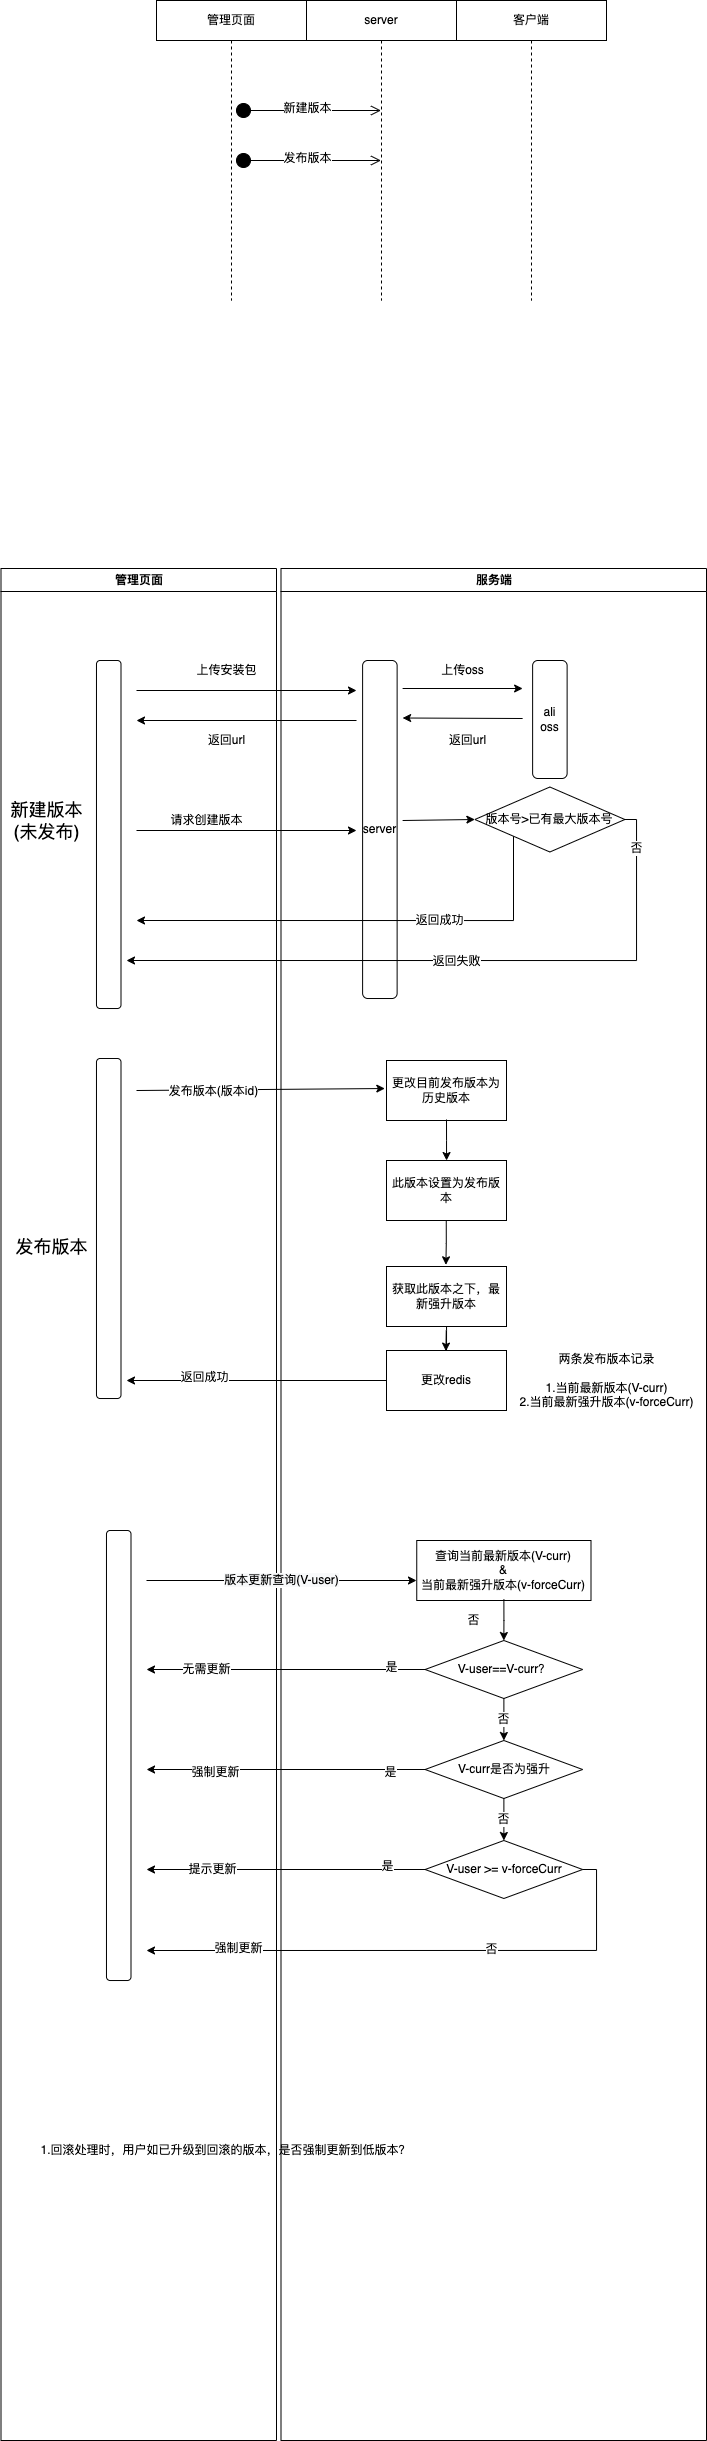

The diagram above was exported from draw.io. Its source (the exported page's mxGraphModel, read from the mxfile embedded in the PNG):
<mxGraphModel dx="977" dy="1495" grid="1" gridSize="10" guides="1" tooltips="1" connect="1" arrows="1" fold="1" page="1" pageScale="1" pageWidth="1169" pageHeight="826" background="none" math="0" shadow="0">
  <root>
    <mxCell id="0" />
    <mxCell id="1" parent="0" />
    <mxCell id="2" value="管理页面" style="swimlane;whiteSpace=wrap" parent="1" vertex="1">
      <mxGeometry x="164.5" y="128" width="275.5" height="1872" as="geometry" />
    </mxCell>
    <mxCell id="qMM2lOne2R4U2QQhbe9L-44" value="" style="rounded=1;whiteSpace=wrap;html=1;" vertex="1" parent="2">
      <mxGeometry x="95.5" y="92" width="24.5" height="348" as="geometry" />
    </mxCell>
    <mxCell id="qMM2lOne2R4U2QQhbe9L-51" value="上传安装包" style="text;html=1;align=center;verticalAlign=middle;resizable=0;points=[];autosize=1;strokeColor=none;fillColor=none;" vertex="1" parent="2">
      <mxGeometry x="185.5" y="92" width="80" height="20" as="geometry" />
    </mxCell>
    <mxCell id="qMM2lOne2R4U2QQhbe9L-66" value="返回url" style="text;html=1;align=center;verticalAlign=middle;resizable=0;points=[];autosize=1;strokeColor=none;fillColor=none;" vertex="1" parent="2">
      <mxGeometry x="200.5" y="162" width="50" height="20" as="geometry" />
    </mxCell>
    <mxCell id="qMM2lOne2R4U2QQhbe9L-67" value="" style="endArrow=classic;html=1;rounded=0;" edge="1" parent="2">
      <mxGeometry width="50" height="50" relative="1" as="geometry">
        <mxPoint x="135.5" y="262" as="sourcePoint" />
        <mxPoint x="355.5" y="262" as="targetPoint" />
      </mxGeometry>
    </mxCell>
    <mxCell id="qMM2lOne2R4U2QQhbe9L-68" value="请求创建版本" style="text;html=1;align=center;verticalAlign=middle;resizable=0;points=[];autosize=1;strokeColor=none;fillColor=none;" vertex="1" parent="2">
      <mxGeometry x="160.5" y="242" width="90" height="20" as="geometry" />
    </mxCell>
    <mxCell id="qMM2lOne2R4U2QQhbe9L-186" value="" style="rounded=1;whiteSpace=wrap;html=1;" vertex="1" parent="2">
      <mxGeometry x="95.5" y="490" width="24.5" height="340" as="geometry" />
    </mxCell>
    <mxCell id="qMM2lOne2R4U2QQhbe9L-187" value="&lt;font style=&quot;font-size: 18px&quot;&gt;新建版本&lt;br&gt;(未发布)&lt;/font&gt;" style="text;html=1;align=center;verticalAlign=middle;resizable=0;points=[];autosize=1;strokeColor=none;fillColor=none;" vertex="1" parent="2">
      <mxGeometry y="232" width="90" height="40" as="geometry" />
    </mxCell>
    <mxCell id="qMM2lOne2R4U2QQhbe9L-188" value="&lt;span style=&quot;font-size: 18px&quot;&gt;发布版本&lt;/span&gt;" style="text;html=1;align=center;verticalAlign=middle;resizable=0;points=[];autosize=1;strokeColor=none;fillColor=none;" vertex="1" parent="2">
      <mxGeometry x="5.5" y="668" width="90" height="20" as="geometry" />
    </mxCell>
    <mxCell id="qMM2lOne2R4U2QQhbe9L-228" value="1.回滚处理时，用户如已升级到回滚的版本，是否强制更新到低版本？" style="text;html=1;align=center;verticalAlign=middle;resizable=0;points=[];autosize=1;strokeColor=none;fillColor=none;fontSize=11;" vertex="1" parent="2">
      <mxGeometry x="29.5" y="1572" width="390" height="20" as="geometry" />
    </mxCell>
    <mxCell id="3" value="服务端" style="swimlane;whiteSpace=wrap" parent="1" vertex="1">
      <mxGeometry x="444.5" y="128" width="425.5" height="1872" as="geometry" />
    </mxCell>
    <mxCell id="qMM2lOne2R4U2QQhbe9L-55" value="ali oss" style="rounded=1;whiteSpace=wrap;html=1;" vertex="1" parent="3">
      <mxGeometry x="251.62" y="92" width="34.5" height="118" as="geometry" />
    </mxCell>
    <mxCell id="qMM2lOne2R4U2QQhbe9L-49" value="server" style="rounded=1;whiteSpace=wrap;html=1;" vertex="1" parent="3">
      <mxGeometry x="81.62" y="92" width="34.5" height="338" as="geometry" />
    </mxCell>
    <mxCell id="qMM2lOne2R4U2QQhbe9L-50" value="" style="endArrow=classic;html=1;rounded=0;startArrow=none;" edge="1" parent="3">
      <mxGeometry width="50" height="50" relative="1" as="geometry">
        <mxPoint x="121.62" y="120" as="sourcePoint" />
        <mxPoint x="241.62" y="120" as="targetPoint" />
      </mxGeometry>
    </mxCell>
    <mxCell id="qMM2lOne2R4U2QQhbe9L-58" value="上传oss" style="text;html=1;align=center;verticalAlign=middle;resizable=0;points=[];autosize=1;strokeColor=none;fillColor=none;" vertex="1" parent="3">
      <mxGeometry x="151.62" y="92" width="60" height="20" as="geometry" />
    </mxCell>
    <mxCell id="qMM2lOne2R4U2QQhbe9L-59" value="" style="endArrow=classic;html=1;rounded=0;" edge="1" parent="3">
      <mxGeometry width="50" height="50" relative="1" as="geometry">
        <mxPoint x="241.62" y="150" as="sourcePoint" />
        <mxPoint x="121.62" y="149.5" as="targetPoint" />
      </mxGeometry>
    </mxCell>
    <mxCell id="qMM2lOne2R4U2QQhbe9L-60" value="返回url" style="text;html=1;align=center;verticalAlign=middle;resizable=0;points=[];autosize=1;strokeColor=none;fillColor=none;" vertex="1" parent="3">
      <mxGeometry x="161.62" y="162" width="50" height="20" as="geometry" />
    </mxCell>
    <mxCell id="qMM2lOne2R4U2QQhbe9L-84" value="&lt;span&gt;版本号&amp;gt;已有最大版本号&lt;/span&gt;" style="rhombus;whiteSpace=wrap;html=1;fillColor=rgb(255, 255, 255);strokeColor=rgb(0, 0, 0);fontColor=rgb(0, 0, 0);" vertex="1" parent="3">
      <mxGeometry x="193.87" y="218.5" width="150" height="65" as="geometry" />
    </mxCell>
    <mxCell id="qMM2lOne2R4U2QQhbe9L-138" value="查询当前最新版本(V-curr)&lt;br&gt;&amp;amp;&lt;br&gt;当前最新强升版本(v-forceCurr)" style="whiteSpace=wrap;html=1;fillColor=rgb(255, 255, 255);strokeColor=rgb(0, 0, 0);fontColor=rgb(0, 0, 0);" vertex="1" parent="3">
      <mxGeometry x="135.75" y="972" width="174.25" height="60" as="geometry" />
    </mxCell>
    <mxCell id="qMM2lOne2R4U2QQhbe9L-141" value="V-user==V-curr？" style="rhombus;whiteSpace=wrap;html=1;fillColor=rgb(255, 255, 255);strokeColor=rgb(0, 0, 0);fontColor=rgb(0, 0, 0);" vertex="1" parent="3">
      <mxGeometry x="144.13" y="1072" width="157.5" height="58" as="geometry" />
    </mxCell>
    <mxCell id="qMM2lOne2R4U2QQhbe9L-142" value="" style="edgeStyle=orthogonalEdgeStyle;rounded=0;orthogonalLoop=1;jettySize=auto;html=1;exitX=0.5;exitY=0.983;exitDx=0;exitDy=0;exitPerimeter=0;" edge="1" parent="3" source="qMM2lOne2R4U2QQhbe9L-138" target="qMM2lOne2R4U2QQhbe9L-141">
      <mxGeometry relative="1" as="geometry">
        <mxPoint x="195.75" y="1037" as="sourcePoint" />
      </mxGeometry>
    </mxCell>
    <mxCell id="qMM2lOne2R4U2QQhbe9L-144" value="V-curr是否为强升" style="rhombus;whiteSpace=wrap;html=1;fillColor=rgb(255, 255, 255);strokeColor=rgb(0, 0, 0);fontColor=rgb(0, 0, 0);" vertex="1" parent="3">
      <mxGeometry x="144.13" y="1172" width="157.5" height="58" as="geometry" />
    </mxCell>
    <mxCell id="qMM2lOne2R4U2QQhbe9L-145" value="否" style="edgeStyle=orthogonalEdgeStyle;rounded=0;orthogonalLoop=1;jettySize=auto;html=1;" edge="1" parent="3" source="qMM2lOne2R4U2QQhbe9L-141" target="qMM2lOne2R4U2QQhbe9L-144">
      <mxGeometry relative="1" as="geometry" />
    </mxCell>
    <mxCell id="qMM2lOne2R4U2QQhbe9L-156" value="V-user &amp;gt;= v-forceCurr" style="rhombus;whiteSpace=wrap;html=1;fillColor=rgb(255, 255, 255);strokeColor=rgb(0, 0, 0);fontColor=rgb(0, 0, 0);" vertex="1" parent="3">
      <mxGeometry x="144.13" y="1272" width="157.5" height="58" as="geometry" />
    </mxCell>
    <mxCell id="qMM2lOne2R4U2QQhbe9L-157" value="否" style="edgeStyle=orthogonalEdgeStyle;rounded=0;orthogonalLoop=1;jettySize=auto;html=1;" edge="1" parent="3" source="qMM2lOne2R4U2QQhbe9L-144" target="qMM2lOne2R4U2QQhbe9L-156">
      <mxGeometry relative="1" as="geometry" />
    </mxCell>
    <mxCell id="qMM2lOne2R4U2QQhbe9L-189" value="更改目前发布版本为历史版本" style="whiteSpace=wrap;html=1;fillColor=rgb(255, 255, 255);strokeColor=rgb(0, 0, 0);fontColor=rgb(0, 0, 0);" vertex="1" parent="3">
      <mxGeometry x="105.5" y="492" width="120" height="60" as="geometry" />
    </mxCell>
    <mxCell id="qMM2lOne2R4U2QQhbe9L-191" value="" style="edgeStyle=orthogonalEdgeStyle;rounded=0;orthogonalLoop=1;jettySize=auto;html=1;exitX=0.5;exitY=0.983;exitDx=0;exitDy=0;exitPerimeter=0;" edge="1" parent="3" source="qMM2lOne2R4U2QQhbe9L-189">
      <mxGeometry relative="1" as="geometry">
        <mxPoint x="-279" y="429" as="sourcePoint" />
        <mxPoint x="165.54999999999995" y="592.0184126984127" as="targetPoint" />
      </mxGeometry>
    </mxCell>
    <mxCell id="qMM2lOne2R4U2QQhbe9L-198" value="否" style="edgeLabel;html=1;align=center;verticalAlign=middle;resizable=0;points=[];" vertex="1" connectable="0" parent="3">
      <mxGeometry x="225.5" y="1002" as="geometry">
        <mxPoint x="-33" y="50" as="offset" />
      </mxGeometry>
    </mxCell>
    <mxCell id="qMM2lOne2R4U2QQhbe9L-202" value="&lt;span&gt;此版本设置为发布版本&lt;/span&gt;" style="whiteSpace=wrap;html=1;fillColor=rgb(255, 255, 255);strokeColor=rgb(0, 0, 0);fontColor=rgb(0, 0, 0);" vertex="1" parent="3">
      <mxGeometry x="105.5" y="592" width="120" height="60" as="geometry" />
    </mxCell>
    <mxCell id="qMM2lOne2R4U2QQhbe9L-227" value="" style="edgeStyle=orthogonalEdgeStyle;rounded=0;orthogonalLoop=1;jettySize=auto;html=1;fontSize=11;" edge="1" parent="3" source="qMM2lOne2R4U2QQhbe9L-210" target="qMM2lOne2R4U2QQhbe9L-212">
      <mxGeometry relative="1" as="geometry">
        <Array as="points">
          <mxPoint x="165.75" y="762" />
          <mxPoint x="165.75" y="762" />
        </Array>
      </mxGeometry>
    </mxCell>
    <mxCell id="qMM2lOne2R4U2QQhbe9L-210" value="&lt;span&gt;获取此版本之下，最新强升版本&lt;/span&gt;" style="whiteSpace=wrap;html=1;fillColor=rgb(255, 255, 255);strokeColor=rgb(0, 0, 0);fontColor=rgb(0, 0, 0);" vertex="1" parent="3">
      <mxGeometry x="105.5" y="698" width="120" height="60" as="geometry" />
    </mxCell>
    <mxCell id="qMM2lOne2R4U2QQhbe9L-211" value="" style="edgeStyle=orthogonalEdgeStyle;rounded=0;orthogonalLoop=1;jettySize=auto;html=1;fontSize=11;entryX=0.495;entryY=-0.028;entryDx=0;entryDy=0;entryPerimeter=0;" edge="1" parent="3" target="qMM2lOne2R4U2QQhbe9L-210">
      <mxGeometry relative="1" as="geometry">
        <mxPoint x="165.25" y="652" as="sourcePoint" />
        <mxPoint x="165.25" y="722" as="targetPoint" />
      </mxGeometry>
    </mxCell>
    <mxCell id="qMM2lOne2R4U2QQhbe9L-212" value="更改redis&lt;br&gt;" style="whiteSpace=wrap;html=1;fillColor=rgb(255, 255, 255);strokeColor=rgb(0, 0, 0);fontColor=rgb(0, 0, 0);" vertex="1" parent="3">
      <mxGeometry x="105.5" y="782" width="120" height="60" as="geometry" />
    </mxCell>
    <mxCell id="qMM2lOne2R4U2QQhbe9L-213" value="" style="edgeStyle=orthogonalEdgeStyle;rounded=0;orthogonalLoop=1;jettySize=auto;html=1;fontSize=11;entryX=0.495;entryY=0.01;entryDx=0;entryDy=0;entryPerimeter=0;" edge="1" parent="3" target="qMM2lOne2R4U2QQhbe9L-212">
      <mxGeometry relative="1" as="geometry">
        <mxPoint x="165.25" y="762" as="sourcePoint" />
        <mxPoint x="165.25" y="778" as="targetPoint" />
        <Array as="points" />
      </mxGeometry>
    </mxCell>
    <mxCell id="qMM2lOne2R4U2QQhbe9L-217" value="两条发布版本记录&lt;br&gt;&lt;br&gt;1.当前最新版本(&lt;span style=&quot;font-size: 12px&quot;&gt;V-curr&lt;/span&gt;)&lt;br&gt;2.当前最新强升版本(&lt;span style=&quot;font-size: 12px&quot;&gt;v-forceCurr&lt;/span&gt;)" style="text;html=1;align=center;verticalAlign=middle;resizable=0;points=[];autosize=1;strokeColor=none;fillColor=none;fontSize=11;" vertex="1" parent="3">
      <mxGeometry x="230" y="782" width="190" height="60" as="geometry" />
    </mxCell>
    <mxCell id="qMM2lOne2R4U2QQhbe9L-57" value="" style="endArrow=classic;html=1;rounded=0;" edge="1" parent="1">
      <mxGeometry width="50" height="50" relative="1" as="geometry">
        <mxPoint x="300" y="250" as="sourcePoint" />
        <mxPoint x="520" y="250" as="targetPoint" />
      </mxGeometry>
    </mxCell>
    <mxCell id="qMM2lOne2R4U2QQhbe9L-65" value="" style="endArrow=classic;html=1;rounded=0;" edge="1" parent="1">
      <mxGeometry width="50" height="50" relative="1" as="geometry">
        <mxPoint x="520" y="280" as="sourcePoint" />
        <mxPoint x="300" y="280" as="targetPoint" />
      </mxGeometry>
    </mxCell>
    <mxCell id="qMM2lOne2R4U2QQhbe9L-104" value="" style="endArrow=classic;html=1;rounded=0;entryX=0;entryY=0.5;entryDx=0;entryDy=0;" edge="1" parent="1" target="qMM2lOne2R4U2QQhbe9L-84">
      <mxGeometry width="50" height="50" relative="1" as="geometry">
        <mxPoint x="566.12" y="380" as="sourcePoint" />
        <mxPoint x="576.12" y="430" as="targetPoint" />
      </mxGeometry>
    </mxCell>
    <mxCell id="qMM2lOne2R4U2QQhbe9L-105" value="" style="rounded=1;whiteSpace=wrap;html=1;" vertex="1" parent="1">
      <mxGeometry x="270" y="1090" width="24.5" height="450" as="geometry" />
    </mxCell>
    <mxCell id="qMM2lOne2R4U2QQhbe9L-108" value="&lt;span style=&quot;font-size: 12px ; background-color: rgb(248 , 249 , 250)&quot;&gt;版本更新查询(V-user)&lt;/span&gt;" style="endArrow=classic;html=1;rounded=0;" edge="1" parent="1">
      <mxGeometry width="50" height="50" relative="1" as="geometry">
        <mxPoint x="310" y="1140" as="sourcePoint" />
        <mxPoint x="580" y="1140" as="targetPoint" />
      </mxGeometry>
    </mxCell>
    <mxCell id="qMM2lOne2R4U2QQhbe9L-120" style="edgeStyle=orthogonalEdgeStyle;rounded=0;orthogonalLoop=1;jettySize=auto;html=1;exitX=1;exitY=0.5;exitDx=0;exitDy=0;" edge="1" parent="1" source="qMM2lOne2R4U2QQhbe9L-84">
      <mxGeometry relative="1" as="geometry">
        <mxPoint x="290" y="520" as="targetPoint" />
        <Array as="points">
          <mxPoint x="800" y="379" />
          <mxPoint x="800" y="520" />
        </Array>
      </mxGeometry>
    </mxCell>
    <mxCell id="qMM2lOne2R4U2QQhbe9L-149" value="否" style="edgeLabel;html=1;align=center;verticalAlign=middle;resizable=0;points=[];" vertex="1" connectable="0" parent="qMM2lOne2R4U2QQhbe9L-120">
      <mxGeometry x="-0.8906" y="4" relative="1" as="geometry">
        <mxPoint x="-4" y="4" as="offset" />
      </mxGeometry>
    </mxCell>
    <mxCell id="qMM2lOne2R4U2QQhbe9L-226" value="返回失败" style="edgeLabel;html=1;align=center;verticalAlign=middle;resizable=0;points=[];fontSize=11;" vertex="1" connectable="0" parent="qMM2lOne2R4U2QQhbe9L-120">
      <mxGeometry x="0.0147" y="1" relative="1" as="geometry">
        <mxPoint x="3" as="offset" />
      </mxGeometry>
    </mxCell>
    <mxCell id="qMM2lOne2R4U2QQhbe9L-146" style="edgeStyle=orthogonalEdgeStyle;rounded=0;orthogonalLoop=1;jettySize=auto;html=1;" edge="1" parent="1" source="qMM2lOne2R4U2QQhbe9L-141">
      <mxGeometry relative="1" as="geometry">
        <mxPoint x="310" y="1229" as="targetPoint" />
      </mxGeometry>
    </mxCell>
    <mxCell id="qMM2lOne2R4U2QQhbe9L-151" value="是" style="edgeLabel;html=1;align=center;verticalAlign=middle;resizable=0;points=[];" vertex="1" connectable="0" parent="qMM2lOne2R4U2QQhbe9L-146">
      <mxGeometry x="-0.6323" y="-2" relative="1" as="geometry">
        <mxPoint x="17" as="offset" />
      </mxGeometry>
    </mxCell>
    <mxCell id="qMM2lOne2R4U2QQhbe9L-185" value="无需更新" style="edgeLabel;html=1;align=center;verticalAlign=middle;resizable=0;points=[];" vertex="1" connectable="0" parent="qMM2lOne2R4U2QQhbe9L-146">
      <mxGeometry x="0.34" relative="1" as="geometry">
        <mxPoint x="-32" as="offset" />
      </mxGeometry>
    </mxCell>
    <mxCell id="qMM2lOne2R4U2QQhbe9L-152" style="edgeStyle=orthogonalEdgeStyle;rounded=0;orthogonalLoop=1;jettySize=auto;html=1;" edge="1" parent="1" source="qMM2lOne2R4U2QQhbe9L-144">
      <mxGeometry relative="1" as="geometry">
        <mxPoint x="310" y="1329" as="targetPoint" />
        <Array as="points">
          <mxPoint x="310" y="1329" />
        </Array>
      </mxGeometry>
    </mxCell>
    <mxCell id="qMM2lOne2R4U2QQhbe9L-153" value="是" style="edgeLabel;html=1;align=center;verticalAlign=middle;resizable=0;points=[];" vertex="1" connectable="0" parent="qMM2lOne2R4U2QQhbe9L-152">
      <mxGeometry x="-0.6539" y="3" relative="1" as="geometry">
        <mxPoint x="13" as="offset" />
      </mxGeometry>
    </mxCell>
    <mxCell id="qMM2lOne2R4U2QQhbe9L-154" value="强制更新" style="edgeLabel;html=1;align=center;verticalAlign=middle;resizable=0;points=[];" vertex="1" connectable="0" parent="qMM2lOne2R4U2QQhbe9L-152">
      <mxGeometry x="0.5044" y="3" relative="1" as="geometry">
        <mxPoint as="offset" />
      </mxGeometry>
    </mxCell>
    <mxCell id="qMM2lOne2R4U2QQhbe9L-158" style="edgeStyle=orthogonalEdgeStyle;rounded=0;orthogonalLoop=1;jettySize=auto;html=1;" edge="1" parent="1" source="qMM2lOne2R4U2QQhbe9L-156">
      <mxGeometry relative="1" as="geometry">
        <mxPoint x="310" y="1429" as="targetPoint" />
      </mxGeometry>
    </mxCell>
    <mxCell id="qMM2lOne2R4U2QQhbe9L-159" value="是" style="edgeLabel;html=1;align=center;verticalAlign=middle;resizable=0;points=[];" vertex="1" connectable="0" parent="qMM2lOne2R4U2QQhbe9L-158">
      <mxGeometry x="-0.7024" y="-3" relative="1" as="geometry">
        <mxPoint x="4" as="offset" />
      </mxGeometry>
    </mxCell>
    <mxCell id="qMM2lOne2R4U2QQhbe9L-160" value="提示更新" style="edgeLabel;html=1;align=center;verticalAlign=middle;resizable=0;points=[];" vertex="1" connectable="0" parent="qMM2lOne2R4U2QQhbe9L-158">
      <mxGeometry x="0.5313" relative="1" as="geometry">
        <mxPoint as="offset" />
      </mxGeometry>
    </mxCell>
    <mxCell id="qMM2lOne2R4U2QQhbe9L-162" style="edgeStyle=orthogonalEdgeStyle;rounded=0;orthogonalLoop=1;jettySize=auto;html=1;" edge="1" parent="1" source="qMM2lOne2R4U2QQhbe9L-156">
      <mxGeometry relative="1" as="geometry">
        <mxPoint x="310" y="1510" as="targetPoint" />
        <Array as="points">
          <mxPoint x="760" y="1510" />
        </Array>
      </mxGeometry>
    </mxCell>
    <mxCell id="qMM2lOne2R4U2QQhbe9L-164" value="否" style="edgeLabel;html=1;align=center;verticalAlign=middle;resizable=0;points=[];" vertex="1" connectable="0" parent="qMM2lOne2R4U2QQhbe9L-162">
      <mxGeometry x="-0.162" y="-1" relative="1" as="geometry">
        <mxPoint x="28" as="offset" />
      </mxGeometry>
    </mxCell>
    <mxCell id="qMM2lOne2R4U2QQhbe9L-165" value="强制更新" style="edgeLabel;html=1;align=center;verticalAlign=middle;resizable=0;points=[];" vertex="1" connectable="0" parent="qMM2lOne2R4U2QQhbe9L-162">
      <mxGeometry x="0.6614" y="-2" relative="1" as="geometry">
        <mxPoint as="offset" />
      </mxGeometry>
    </mxCell>
    <mxCell id="qMM2lOne2R4U2QQhbe9L-200" value="" style="endArrow=classic;html=1;rounded=0;fontSize=18;entryX=-0.014;entryY=0.467;entryDx=0;entryDy=0;entryPerimeter=0;" edge="1" parent="1" target="qMM2lOne2R4U2QQhbe9L-189">
      <mxGeometry width="50" height="50" relative="1" as="geometry">
        <mxPoint x="300" y="650" as="sourcePoint" />
        <mxPoint x="540" y="650" as="targetPoint" />
      </mxGeometry>
    </mxCell>
    <mxCell id="qMM2lOne2R4U2QQhbe9L-201" value="&lt;font style=&quot;font-size: 11px&quot;&gt;发布版本(版本id)&lt;/font&gt;" style="edgeLabel;html=1;align=center;verticalAlign=middle;resizable=0;points=[];fontSize=18;" vertex="1" connectable="0" parent="qMM2lOne2R4U2QQhbe9L-200">
      <mxGeometry x="-0.3857" y="2" relative="1" as="geometry">
        <mxPoint as="offset" />
      </mxGeometry>
    </mxCell>
    <mxCell id="qMM2lOne2R4U2QQhbe9L-219" style="edgeStyle=orthogonalEdgeStyle;rounded=0;orthogonalLoop=1;jettySize=auto;html=1;fontSize=11;" edge="1" parent="1">
      <mxGeometry relative="1" as="geometry">
        <mxPoint x="290" y="940" as="targetPoint" />
        <mxPoint x="550" y="940" as="sourcePoint" />
      </mxGeometry>
    </mxCell>
    <mxCell id="qMM2lOne2R4U2QQhbe9L-220" value="返回成功" style="edgeLabel;html=1;align=center;verticalAlign=middle;resizable=0;points=[];fontSize=11;" vertex="1" connectable="0" parent="qMM2lOne2R4U2QQhbe9L-219">
      <mxGeometry x="0.4037" y="-3" relative="1" as="geometry">
        <mxPoint as="offset" />
      </mxGeometry>
    </mxCell>
    <mxCell id="qMM2lOne2R4U2QQhbe9L-222" style="edgeStyle=orthogonalEdgeStyle;rounded=0;orthogonalLoop=1;jettySize=auto;html=1;fontSize=11;" edge="1" parent="1" source="qMM2lOne2R4U2QQhbe9L-84">
      <mxGeometry relative="1" as="geometry">
        <mxPoint x="300" y="480" as="targetPoint" />
        <Array as="points">
          <mxPoint x="677" y="480" />
        </Array>
      </mxGeometry>
    </mxCell>
    <mxCell id="qMM2lOne2R4U2QQhbe9L-225" value="返回成功" style="edgeLabel;html=1;align=center;verticalAlign=middle;resizable=0;points=[];fontSize=11;" vertex="1" connectable="0" parent="qMM2lOne2R4U2QQhbe9L-222">
      <mxGeometry x="-0.3152" relative="1" as="geometry">
        <mxPoint as="offset" />
      </mxGeometry>
    </mxCell>
    <mxCell id="qMM2lOne2R4U2QQhbe9L-247" value="管理页面" style="shape=umlLifeline;perimeter=lifelinePerimeter;whiteSpace=wrap;html=1;container=1;collapsible=0;recursiveResize=0;outlineConnect=0;fontSize=11;" vertex="1" parent="1">
      <mxGeometry x="320" y="-440" width="150" height="300" as="geometry" />
    </mxCell>
    <mxCell id="qMM2lOne2R4U2QQhbe9L-251" value="" style="html=1;verticalAlign=bottom;startArrow=circle;startFill=1;endArrow=open;startSize=6;endSize=8;rounded=0;fontSize=11;" edge="1" parent="qMM2lOne2R4U2QQhbe9L-247" target="qMM2lOne2R4U2QQhbe9L-248">
      <mxGeometry width="80" relative="1" as="geometry">
        <mxPoint x="95" y="110" as="sourcePoint" />
        <mxPoint x="175" y="110" as="targetPoint" />
        <Array as="points">
          <mxPoint x="80" y="110" />
        </Array>
      </mxGeometry>
    </mxCell>
    <mxCell id="qMM2lOne2R4U2QQhbe9L-252" value="新建版本" style="edgeLabel;html=1;align=center;verticalAlign=middle;resizable=0;points=[];fontSize=11;" vertex="1" connectable="0" parent="qMM2lOne2R4U2QQhbe9L-251">
      <mxGeometry x="-0.1964" y="2" relative="1" as="geometry">
        <mxPoint x="21" as="offset" />
      </mxGeometry>
    </mxCell>
    <mxCell id="qMM2lOne2R4U2QQhbe9L-248" value="server" style="shape=umlLifeline;perimeter=lifelinePerimeter;whiteSpace=wrap;html=1;container=1;collapsible=0;recursiveResize=0;outlineConnect=0;fontSize=11;" vertex="1" parent="1">
      <mxGeometry x="470" y="-440" width="150" height="300" as="geometry" />
    </mxCell>
    <mxCell id="qMM2lOne2R4U2QQhbe9L-253" value="" style="html=1;verticalAlign=bottom;startArrow=circle;startFill=1;endArrow=open;startSize=6;endSize=8;rounded=0;fontSize=11;" edge="1" parent="qMM2lOne2R4U2QQhbe9L-248">
      <mxGeometry width="80" relative="1" as="geometry">
        <mxPoint x="-55" y="160" as="sourcePoint" />
        <mxPoint x="74.5" y="160" as="targetPoint" />
        <Array as="points">
          <mxPoint x="-70" y="160" />
        </Array>
      </mxGeometry>
    </mxCell>
    <mxCell id="qMM2lOne2R4U2QQhbe9L-254" value="发布版本" style="edgeLabel;html=1;align=center;verticalAlign=middle;resizable=0;points=[];fontSize=11;" vertex="1" connectable="0" parent="qMM2lOne2R4U2QQhbe9L-253">
      <mxGeometry x="-0.1964" y="2" relative="1" as="geometry">
        <mxPoint x="21" as="offset" />
      </mxGeometry>
    </mxCell>
    <mxCell id="qMM2lOne2R4U2QQhbe9L-249" value="客户端" style="shape=umlLifeline;perimeter=lifelinePerimeter;whiteSpace=wrap;html=1;container=1;collapsible=0;recursiveResize=0;outlineConnect=0;fontSize=11;" vertex="1" parent="1">
      <mxGeometry x="620" y="-440" width="150" height="300" as="geometry" />
    </mxCell>
  </root>
</mxGraphModel>